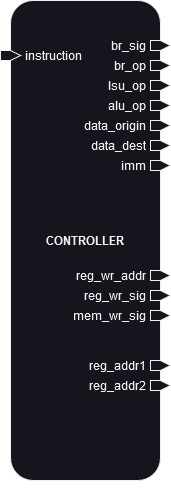

The diagram above was exported from draw.io. Its source (the exported page's mxGraphModel, read from the mxfile embedded in the PNG):
<mxGraphModel dx="1221" dy="1773" grid="1" gridSize="10" guides="1" tooltips="1" connect="1" arrows="1" fold="1" page="1" pageScale="1" pageWidth="850" pageHeight="1100" math="0" shadow="0">
  <root>
    <mxCell id="0" />
    <mxCell id="1" parent="0" />
    <mxCell id="2" value="" style="group" parent="1" vertex="1" connectable="0">
      <mxGeometry x="340" y="-710" width="170" height="490" as="geometry" />
    </mxCell>
    <mxCell id="3" value="&lt;b&gt;CONTROLLER&lt;/b&gt;" style="rounded=1;whiteSpace=wrap;html=1;movable=1;resizable=1;rotatable=1;deletable=1;editable=1;locked=0;connectable=1;" parent="2" vertex="1">
      <mxGeometry x="10" width="150" height="480" as="geometry" />
    </mxCell>
    <mxCell id="4" value="br_sig" style="html=1;shadow=0;dashed=0;align=right;verticalAlign=middle;shape=mxgraph.arrows2.arrow;dy=0;dx=10;notch=0;labelPosition=left;verticalLabelPosition=middle;spacing=5;movable=1;resizable=1;rotatable=1;deletable=1;editable=1;locked=0;connectable=1;" parent="2" vertex="1">
      <mxGeometry x="150" y="40" width="20" height="10" as="geometry" />
    </mxCell>
    <mxCell id="5" value="&lt;div&gt;br_op&lt;/div&gt;" style="html=1;shadow=0;dashed=0;align=right;verticalAlign=middle;shape=mxgraph.arrows2.arrow;dy=0;dx=10;notch=0;labelPosition=left;verticalLabelPosition=middle;spacing=5;movable=1;resizable=1;rotatable=1;deletable=1;editable=1;locked=0;connectable=1;" parent="2" vertex="1">
      <mxGeometry x="150" y="60" width="20" height="10" as="geometry" />
    </mxCell>
    <mxCell id="6" value="lsu_op" style="html=1;shadow=0;dashed=0;align=right;verticalAlign=middle;shape=mxgraph.arrows2.arrow;dy=0;dx=10;notch=0;labelPosition=left;verticalLabelPosition=middle;spacing=5;movable=1;resizable=1;rotatable=1;deletable=1;editable=1;locked=0;connectable=1;" parent="2" vertex="1">
      <mxGeometry x="150" y="80" width="20" height="10" as="geometry" />
    </mxCell>
    <mxCell id="7" value="&lt;div&gt;alu_op&lt;/div&gt;" style="html=1;shadow=0;dashed=0;align=right;verticalAlign=middle;shape=mxgraph.arrows2.arrow;dy=0;dx=10;notch=0;labelPosition=left;verticalLabelPosition=middle;spacing=5;movable=1;resizable=1;rotatable=1;deletable=1;editable=1;locked=0;connectable=1;" parent="2" vertex="1">
      <mxGeometry x="150" y="100" width="20" height="10" as="geometry" />
    </mxCell>
    <mxCell id="8" value="&lt;div&gt;data_origin&lt;/div&gt;" style="html=1;shadow=0;dashed=0;align=right;verticalAlign=middle;shape=mxgraph.arrows2.arrow;dy=0;dx=10;notch=0;labelPosition=left;verticalLabelPosition=middle;spacing=5;movable=1;resizable=1;rotatable=1;deletable=1;editable=1;locked=0;connectable=1;" parent="2" vertex="1">
      <mxGeometry x="150" y="120" width="20" height="10" as="geometry" />
    </mxCell>
    <mxCell id="9" value="data_dest" style="html=1;shadow=0;dashed=0;align=right;verticalAlign=middle;shape=mxgraph.arrows2.arrow;dy=0;dx=10;notch=0;labelPosition=left;verticalLabelPosition=middle;spacing=5;movable=1;resizable=1;rotatable=1;deletable=1;editable=1;locked=0;connectable=1;" parent="2" vertex="1">
      <mxGeometry x="150" y="140" width="20" height="10" as="geometry" />
    </mxCell>
    <mxCell id="10" value="imm" style="html=1;shadow=0;dashed=0;align=right;verticalAlign=middle;shape=mxgraph.arrows2.arrow;dy=0;dx=10;notch=0;labelPosition=left;verticalLabelPosition=middle;spacing=5;movable=1;resizable=1;rotatable=1;deletable=1;editable=1;locked=0;connectable=1;" parent="2" vertex="1">
      <mxGeometry x="150" y="160" width="20" height="10" as="geometry" />
    </mxCell>
    <mxCell id="11" value="reg_addr1" style="html=1;shadow=0;dashed=0;align=right;verticalAlign=middle;shape=mxgraph.arrows2.arrow;dy=0;dx=10;notch=0;labelPosition=left;verticalLabelPosition=middle;spacing=5;movable=1;resizable=1;rotatable=1;deletable=1;editable=1;locked=0;connectable=1;" parent="2" vertex="1">
      <mxGeometry x="150" y="360" width="20" height="10" as="geometry" />
    </mxCell>
    <mxCell id="12" value="reg_addr2" style="html=1;shadow=0;dashed=0;align=right;verticalAlign=middle;shape=mxgraph.arrows2.arrow;dy=0;dx=10;notch=0;labelPosition=left;verticalLabelPosition=middle;spacing=5;movable=1;resizable=1;rotatable=1;deletable=1;editable=1;locked=0;connectable=1;" parent="2" vertex="1">
      <mxGeometry x="150" y="380" width="20" height="10" as="geometry" />
    </mxCell>
    <mxCell id="13" value="reg_wr_addr" style="html=1;shadow=0;dashed=0;align=right;verticalAlign=middle;shape=mxgraph.arrows2.arrow;dy=0;dx=10;notch=0;labelPosition=left;verticalLabelPosition=middle;spacing=5;movable=1;resizable=1;rotatable=1;deletable=1;editable=1;locked=0;connectable=1;" parent="2" vertex="1">
      <mxGeometry x="150" y="270" width="20" height="10" as="geometry" />
    </mxCell>
    <mxCell id="14" value="&lt;div&gt;reg_wr_sig&lt;/div&gt;" style="html=1;shadow=0;dashed=0;align=right;verticalAlign=middle;shape=mxgraph.arrows2.arrow;dy=0;dx=10;notch=0;labelPosition=left;verticalLabelPosition=middle;spacing=5;movable=1;resizable=1;rotatable=1;deletable=1;editable=1;locked=0;connectable=1;" parent="2" vertex="1">
      <mxGeometry x="150" y="290" width="20" height="10" as="geometry" />
    </mxCell>
    <mxCell id="15" value="mem_wr_sig" style="html=1;shadow=0;dashed=0;align=right;verticalAlign=middle;shape=mxgraph.arrows2.arrow;dy=0;dx=10;notch=0;labelPosition=left;verticalLabelPosition=middle;spacing=5;direction=east;movable=1;resizable=1;rotatable=1;deletable=1;editable=1;locked=0;connectable=1;" parent="2" vertex="1">
      <mxGeometry x="150" y="310" width="20" height="10" as="geometry" />
    </mxCell>
    <mxCell id="16" value="instruction" style="html=1;shadow=0;dashed=0;align=left;verticalAlign=middle;shape=mxgraph.arrows2.arrow;dy=0;dx=10;notch=0;labelPosition=right;verticalLabelPosition=middle;spacing=5;movable=1;resizable=1;rotatable=1;deletable=1;editable=1;locked=0;connectable=1;" parent="2" vertex="1">
      <mxGeometry y="50" width="20" height="10" as="geometry" />
    </mxCell>
  </root>
</mxGraphModel>